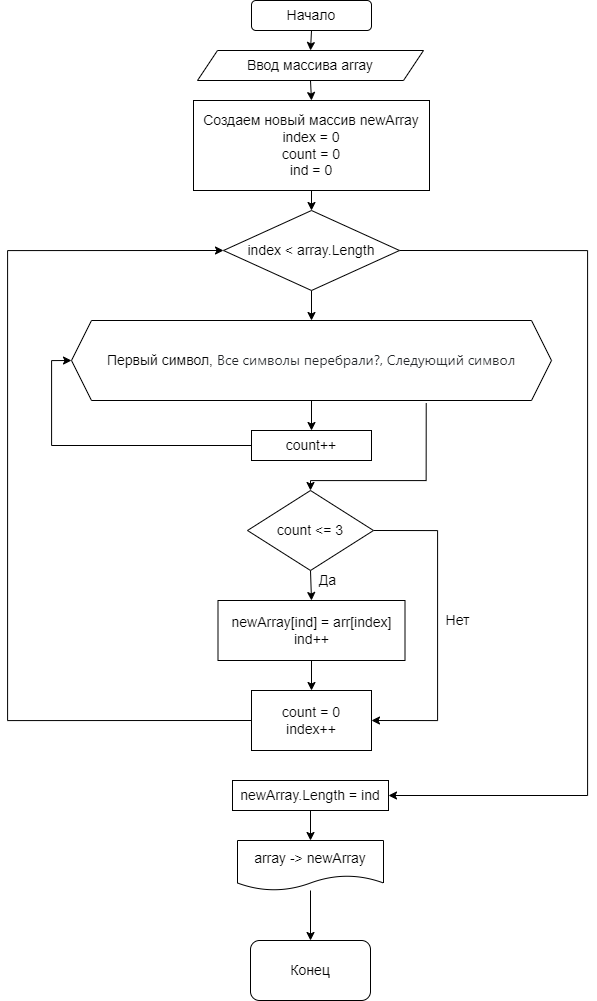

The diagram above was exported from draw.io. Its source (the exported page's mxGraphModel, read from the mxfile embedded in the PNG):
<mxGraphModel dx="1513" dy="871" grid="1" gridSize="10" guides="1" tooltips="1" connect="1" arrows="1" fold="1" page="1" pageScale="1" pageWidth="827" pageHeight="1169" math="0" shadow="0">
  <root>
    <mxCell id="WIyWlLk6GJQsqaUBKTNV-0" />
    <mxCell id="WIyWlLk6GJQsqaUBKTNV-1" parent="WIyWlLk6GJQsqaUBKTNV-0" />
    <mxCell id="QkYgSYJgjJ-snwtNhzor-10" style="edgeStyle=orthogonalEdgeStyle;rounded=0;orthogonalLoop=1;jettySize=auto;html=1;exitX=0.5;exitY=1;exitDx=0;exitDy=0;entryX=0.5;entryY=0;entryDx=0;entryDy=0;fontSize=14;" edge="1" parent="WIyWlLk6GJQsqaUBKTNV-1" source="QkYgSYJgjJ-snwtNhzor-0" target="QkYgSYJgjJ-snwtNhzor-1">
      <mxGeometry relative="1" as="geometry" />
    </mxCell>
    <mxCell id="QkYgSYJgjJ-snwtNhzor-0" value="&lt;font style=&quot;font-size: 14px;&quot;&gt;Начало&lt;/font&gt;" style="rounded=1;whiteSpace=wrap;html=1;" vertex="1" parent="WIyWlLk6GJQsqaUBKTNV-1">
      <mxGeometry x="354" y="30" width="120" height="30" as="geometry" />
    </mxCell>
    <mxCell id="QkYgSYJgjJ-snwtNhzor-11" style="edgeStyle=orthogonalEdgeStyle;rounded=0;orthogonalLoop=1;jettySize=auto;html=1;exitX=0.5;exitY=1;exitDx=0;exitDy=0;entryX=0.5;entryY=0;entryDx=0;entryDy=0;fontSize=14;" edge="1" parent="WIyWlLk6GJQsqaUBKTNV-1" source="QkYgSYJgjJ-snwtNhzor-1" target="QkYgSYJgjJ-snwtNhzor-2">
      <mxGeometry relative="1" as="geometry" />
    </mxCell>
    <mxCell id="QkYgSYJgjJ-snwtNhzor-1" value="&lt;font style=&quot;font-size: 14px;&quot;&gt;Ввод массива array&lt;/font&gt;" style="shape=parallelogram;perimeter=parallelogramPerimeter;whiteSpace=wrap;html=1;fixedSize=1;" vertex="1" parent="WIyWlLk6GJQsqaUBKTNV-1">
      <mxGeometry x="300" y="80" width="226" height="30" as="geometry" />
    </mxCell>
    <mxCell id="QkYgSYJgjJ-snwtNhzor-12" style="edgeStyle=orthogonalEdgeStyle;rounded=0;orthogonalLoop=1;jettySize=auto;html=1;exitX=0.5;exitY=1;exitDx=0;exitDy=0;entryX=0.5;entryY=0;entryDx=0;entryDy=0;fontSize=14;" edge="1" parent="WIyWlLk6GJQsqaUBKTNV-1" source="QkYgSYJgjJ-snwtNhzor-2" target="QkYgSYJgjJ-snwtNhzor-3">
      <mxGeometry relative="1" as="geometry" />
    </mxCell>
    <mxCell id="QkYgSYJgjJ-snwtNhzor-2" value="Создаем новый массив newArray&lt;br&gt;index = 0&lt;br&gt;count = 0&lt;br&gt;ind = 0" style="rounded=0;whiteSpace=wrap;html=1;fontSize=14;" vertex="1" parent="WIyWlLk6GJQsqaUBKTNV-1">
      <mxGeometry x="296" y="130" width="236" height="90" as="geometry" />
    </mxCell>
    <mxCell id="QkYgSYJgjJ-snwtNhzor-13" style="edgeStyle=orthogonalEdgeStyle;rounded=0;orthogonalLoop=1;jettySize=auto;html=1;exitX=0.5;exitY=1;exitDx=0;exitDy=0;entryX=0.5;entryY=0;entryDx=0;entryDy=0;fontSize=14;" edge="1" parent="WIyWlLk6GJQsqaUBKTNV-1" source="QkYgSYJgjJ-snwtNhzor-3" target="QkYgSYJgjJ-snwtNhzor-5">
      <mxGeometry relative="1" as="geometry" />
    </mxCell>
    <mxCell id="QkYgSYJgjJ-snwtNhzor-25" style="edgeStyle=orthogonalEdgeStyle;rounded=0;orthogonalLoop=1;jettySize=auto;html=1;exitX=1;exitY=0.5;exitDx=0;exitDy=0;fontSize=14;" edge="1" parent="WIyWlLk6GJQsqaUBKTNV-1" source="QkYgSYJgjJ-snwtNhzor-3" target="QkYgSYJgjJ-snwtNhzor-23">
      <mxGeometry relative="1" as="geometry">
        <Array as="points">
          <mxPoint x="690" y="280" />
          <mxPoint x="690" y="825" />
        </Array>
      </mxGeometry>
    </mxCell>
    <mxCell id="QkYgSYJgjJ-snwtNhzor-3" value="index &amp;lt; array.Length" style="rhombus;whiteSpace=wrap;html=1;fontSize=14;" vertex="1" parent="WIyWlLk6GJQsqaUBKTNV-1">
      <mxGeometry x="326" y="240" width="176" height="80" as="geometry" />
    </mxCell>
    <mxCell id="QkYgSYJgjJ-snwtNhzor-14" style="edgeStyle=orthogonalEdgeStyle;rounded=0;orthogonalLoop=1;jettySize=auto;html=1;exitX=0.5;exitY=1;exitDx=0;exitDy=0;entryX=0.5;entryY=0;entryDx=0;entryDy=0;fontSize=14;" edge="1" parent="WIyWlLk6GJQsqaUBKTNV-1" source="QkYgSYJgjJ-snwtNhzor-5" target="QkYgSYJgjJ-snwtNhzor-6">
      <mxGeometry relative="1" as="geometry" />
    </mxCell>
    <mxCell id="QkYgSYJgjJ-snwtNhzor-16" style="edgeStyle=orthogonalEdgeStyle;rounded=0;orthogonalLoop=1;jettySize=auto;html=1;exitX=0.739;exitY=1.033;exitDx=0;exitDy=0;entryX=0.5;entryY=0;entryDx=0;entryDy=0;fontSize=14;exitPerimeter=0;" edge="1" parent="WIyWlLk6GJQsqaUBKTNV-1" source="QkYgSYJgjJ-snwtNhzor-5" target="QkYgSYJgjJ-snwtNhzor-7">
      <mxGeometry relative="1" as="geometry">
        <Array as="points">
          <mxPoint x="529" y="510" />
          <mxPoint x="413" y="510" />
        </Array>
      </mxGeometry>
    </mxCell>
    <mxCell id="QkYgSYJgjJ-snwtNhzor-5" value="Первый символ,&amp;nbsp;&lt;span style=&quot;color: rgb(35, 38, 41); font-family: -apple-system, BlinkMacSystemFont, &amp;quot;Segoe UI Adjusted&amp;quot;, &amp;quot;Segoe UI&amp;quot;, &amp;quot;Liberation Sans&amp;quot;, sans-serif; text-align: left; background-color: rgb(255, 255, 255);&quot;&gt;&lt;font style=&quot;font-size: 14px;&quot;&gt;Все символы перебрали?, Следующий символ&lt;/font&gt;&lt;/span&gt;" style="shape=hexagon;perimeter=hexagonPerimeter2;whiteSpace=wrap;html=1;fixedSize=1;fontSize=14;" vertex="1" parent="WIyWlLk6GJQsqaUBKTNV-1">
      <mxGeometry x="174" y="350" width="480" height="80" as="geometry" />
    </mxCell>
    <mxCell id="QkYgSYJgjJ-snwtNhzor-15" style="edgeStyle=orthogonalEdgeStyle;rounded=0;orthogonalLoop=1;jettySize=auto;html=1;exitX=0;exitY=0.5;exitDx=0;exitDy=0;entryX=0;entryY=0.5;entryDx=0;entryDy=0;fontSize=14;" edge="1" parent="WIyWlLk6GJQsqaUBKTNV-1" source="QkYgSYJgjJ-snwtNhzor-6" target="QkYgSYJgjJ-snwtNhzor-5">
      <mxGeometry relative="1" as="geometry" />
    </mxCell>
    <mxCell id="QkYgSYJgjJ-snwtNhzor-6" value="count++" style="rounded=0;whiteSpace=wrap;html=1;fontSize=14;" vertex="1" parent="WIyWlLk6GJQsqaUBKTNV-1">
      <mxGeometry x="354" y="460" width="120" height="30" as="geometry" />
    </mxCell>
    <mxCell id="QkYgSYJgjJ-snwtNhzor-17" value="Да" style="edgeStyle=orthogonalEdgeStyle;rounded=0;orthogonalLoop=1;jettySize=auto;html=1;exitX=0.5;exitY=1;exitDx=0;exitDy=0;entryX=0.5;entryY=0;entryDx=0;entryDy=0;fontSize=14;" edge="1" parent="WIyWlLk6GJQsqaUBKTNV-1" source="QkYgSYJgjJ-snwtNhzor-7" target="QkYgSYJgjJ-snwtNhzor-8">
      <mxGeometry x="-0.2963" y="17" relative="1" as="geometry">
        <mxPoint as="offset" />
      </mxGeometry>
    </mxCell>
    <mxCell id="QkYgSYJgjJ-snwtNhzor-19" value="Нет" style="edgeStyle=orthogonalEdgeStyle;rounded=0;orthogonalLoop=1;jettySize=auto;html=1;exitX=1;exitY=0.5;exitDx=0;exitDy=0;entryX=1;entryY=0.5;entryDx=0;entryDy=0;fontSize=14;" edge="1" parent="WIyWlLk6GJQsqaUBKTNV-1" source="QkYgSYJgjJ-snwtNhzor-7" target="QkYgSYJgjJ-snwtNhzor-9">
      <mxGeometry x="-0.038" y="20" relative="1" as="geometry">
        <Array as="points">
          <mxPoint x="540" y="560" />
          <mxPoint x="540" y="750" />
        </Array>
        <mxPoint y="-1" as="offset" />
      </mxGeometry>
    </mxCell>
    <mxCell id="QkYgSYJgjJ-snwtNhzor-7" value="count &amp;lt;= 3" style="rhombus;whiteSpace=wrap;html=1;fontSize=14;" vertex="1" parent="WIyWlLk6GJQsqaUBKTNV-1">
      <mxGeometry x="350" y="520" width="126" height="80" as="geometry" />
    </mxCell>
    <mxCell id="QkYgSYJgjJ-snwtNhzor-21" style="edgeStyle=orthogonalEdgeStyle;rounded=0;orthogonalLoop=1;jettySize=auto;html=1;exitX=0.5;exitY=1;exitDx=0;exitDy=0;entryX=0.5;entryY=0;entryDx=0;entryDy=0;fontSize=14;" edge="1" parent="WIyWlLk6GJQsqaUBKTNV-1" source="QkYgSYJgjJ-snwtNhzor-8" target="QkYgSYJgjJ-snwtNhzor-9">
      <mxGeometry relative="1" as="geometry" />
    </mxCell>
    <mxCell id="QkYgSYJgjJ-snwtNhzor-8" value="newArray[ind] = arr[index]&lt;br&gt;ind++" style="rounded=0;whiteSpace=wrap;html=1;fontSize=14;" vertex="1" parent="WIyWlLk6GJQsqaUBKTNV-1">
      <mxGeometry x="320.5" y="630" width="187" height="60" as="geometry" />
    </mxCell>
    <mxCell id="QkYgSYJgjJ-snwtNhzor-20" style="edgeStyle=orthogonalEdgeStyle;rounded=0;orthogonalLoop=1;jettySize=auto;html=1;exitX=0;exitY=0.5;exitDx=0;exitDy=0;entryX=0;entryY=0.5;entryDx=0;entryDy=0;fontSize=14;" edge="1" parent="WIyWlLk6GJQsqaUBKTNV-1" source="QkYgSYJgjJ-snwtNhzor-9" target="QkYgSYJgjJ-snwtNhzor-3">
      <mxGeometry relative="1" as="geometry">
        <Array as="points">
          <mxPoint x="110" y="750" />
          <mxPoint x="110" y="280" />
        </Array>
      </mxGeometry>
    </mxCell>
    <mxCell id="QkYgSYJgjJ-snwtNhzor-9" value="count = 0&lt;br&gt;index++" style="rounded=0;whiteSpace=wrap;html=1;fontSize=14;" vertex="1" parent="WIyWlLk6GJQsqaUBKTNV-1">
      <mxGeometry x="354" y="720" width="120" height="60" as="geometry" />
    </mxCell>
    <mxCell id="QkYgSYJgjJ-snwtNhzor-26" style="edgeStyle=orthogonalEdgeStyle;rounded=0;orthogonalLoop=1;jettySize=auto;html=1;exitX=0.5;exitY=1;exitDx=0;exitDy=0;entryX=0.5;entryY=0;entryDx=0;entryDy=0;fontSize=14;" edge="1" parent="WIyWlLk6GJQsqaUBKTNV-1" source="QkYgSYJgjJ-snwtNhzor-23" target="QkYgSYJgjJ-snwtNhzor-24">
      <mxGeometry relative="1" as="geometry" />
    </mxCell>
    <mxCell id="QkYgSYJgjJ-snwtNhzor-23" value="newArray.Length = ind" style="rounded=0;whiteSpace=wrap;html=1;fontSize=14;" vertex="1" parent="WIyWlLk6GJQsqaUBKTNV-1">
      <mxGeometry x="335" y="810" width="156" height="30" as="geometry" />
    </mxCell>
    <mxCell id="QkYgSYJgjJ-snwtNhzor-28" value="" style="edgeStyle=orthogonalEdgeStyle;rounded=0;orthogonalLoop=1;jettySize=auto;html=1;fontSize=14;" edge="1" parent="WIyWlLk6GJQsqaUBKTNV-1" source="QkYgSYJgjJ-snwtNhzor-24" target="QkYgSYJgjJ-snwtNhzor-27">
      <mxGeometry relative="1" as="geometry" />
    </mxCell>
    <mxCell id="QkYgSYJgjJ-snwtNhzor-24" value="array -&amp;gt; newArray" style="shape=document;whiteSpace=wrap;html=1;boundedLbl=1;fontSize=14;" vertex="1" parent="WIyWlLk6GJQsqaUBKTNV-1">
      <mxGeometry x="340" y="870" width="146" height="50" as="geometry" />
    </mxCell>
    <mxCell id="QkYgSYJgjJ-snwtNhzor-27" value="Конец" style="rounded=1;whiteSpace=wrap;html=1;fontSize=14;" vertex="1" parent="WIyWlLk6GJQsqaUBKTNV-1">
      <mxGeometry x="353" y="970" width="120" height="60" as="geometry" />
    </mxCell>
  </root>
</mxGraphModel>